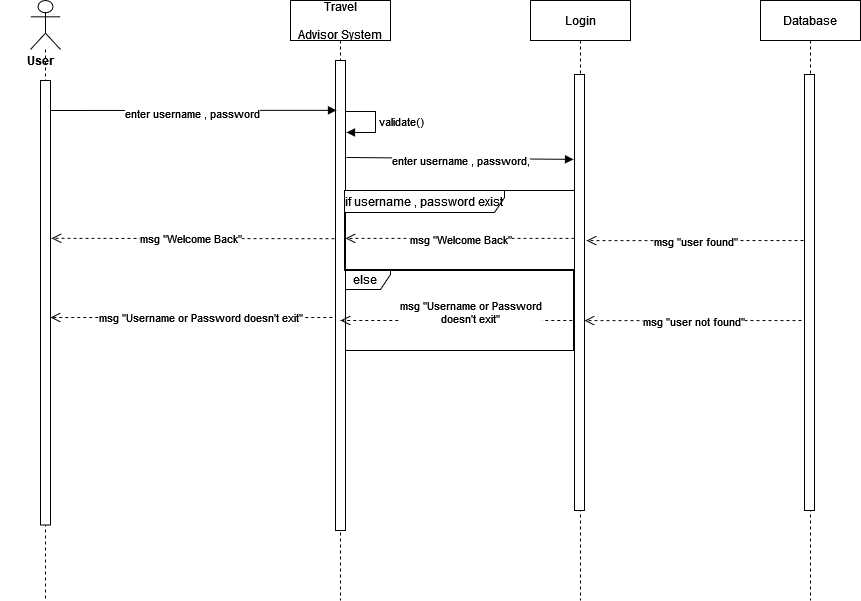

The diagram above was exported from draw.io. Its source (the exported page's mxGraphModel, read from the mxfile embedded in the PNG):
<mxGraphModel dx="1038" dy="603" grid="1" gridSize="10" guides="1" tooltips="1" connect="1" arrows="1" fold="1" page="1" pageScale="1" pageWidth="850" pageHeight="1100" math="0" shadow="0">
  <root>
    <mxCell id="0" />
    <mxCell id="1" parent="0" />
    <mxCell id="mL6shJ2-5kl1Duonyi60-28" value="Login" style="shape=umlLifeline;perimeter=lifelinePerimeter;container=1;collapsible=0;recursiveResize=0;rounded=0;shadow=0;strokeWidth=1;" parent="1" vertex="1">
      <mxGeometry x="550" y="360" width="100" height="600" as="geometry" />
    </mxCell>
    <mxCell id="mL6shJ2-5kl1Duonyi60-29" value="" style="points=[];perimeter=orthogonalPerimeter;rounded=0;shadow=0;strokeWidth=1;" parent="mL6shJ2-5kl1Duonyi60-28" vertex="1">
      <mxGeometry x="44" y="74" width="10" height="436" as="geometry" />
    </mxCell>
    <mxCell id="6TpTvOX72V87feO-6GS3-48" value="else" style="shape=umlFrame;whiteSpace=wrap;html=1;width=50;height=20;" parent="mL6shJ2-5kl1Duonyi60-28" vertex="1">
      <mxGeometry x="-190" y="269" width="233" height="81" as="geometry" />
    </mxCell>
    <mxCell id="DTjDSCZOTYcMMDMh-9BO-8" value="&lt;div&gt;msg &quot;user not found&quot;&lt;br&gt;&lt;/div&gt;" style="html=1;verticalAlign=bottom;endArrow=open;dashed=1;endSize=8;rounded=0;exitX=0;exitY=0.252;exitDx=0;exitDy=0;exitPerimeter=0;entryX=1.2;entryY=0.381;entryDx=0;entryDy=0;entryPerimeter=0;" edge="1" parent="mL6shJ2-5kl1Duonyi60-28">
      <mxGeometry x="-0.0044" y="11" relative="1" as="geometry">
        <mxPoint x="271" y="320.00199999999995" as="sourcePoint" />
        <mxPoint x="54" y="320.116" as="targetPoint" />
        <mxPoint as="offset" />
        <Array as="points" />
      </mxGeometry>
    </mxCell>
    <mxCell id="mL6shJ2-5kl1Duonyi60-37" value="Travel &#10;&#10;Advisor System" style="shape=umlLifeline;perimeter=lifelinePerimeter;container=1;collapsible=0;recursiveResize=0;rounded=0;shadow=0;strokeWidth=1;" parent="1" vertex="1">
      <mxGeometry x="310" y="360" width="100" height="600" as="geometry" />
    </mxCell>
    <mxCell id="mL6shJ2-5kl1Duonyi60-38" value="" style="points=[];perimeter=orthogonalPerimeter;rounded=0;shadow=0;strokeWidth=1;" parent="mL6shJ2-5kl1Duonyi60-37" vertex="1">
      <mxGeometry x="45" y="60" width="10" height="470" as="geometry" />
    </mxCell>
    <mxCell id="DTjDSCZOTYcMMDMh-9BO-3" value="validate()" style="edgeStyle=orthogonalEdgeStyle;html=1;align=left;spacingLeft=2;endArrow=block;rounded=0;entryX=1.1;entryY=0.378;entryDx=0;entryDy=0;entryPerimeter=0;" edge="1" parent="mL6shJ2-5kl1Duonyi60-37">
      <mxGeometry relative="1" as="geometry">
        <mxPoint x="55" y="111" as="sourcePoint" />
        <Array as="points">
          <mxPoint x="85" y="111" />
          <mxPoint x="85" y="132" />
        </Array>
        <mxPoint x="56" y="131.96000000000004" as="targetPoint" />
      </mxGeometry>
    </mxCell>
    <mxCell id="6TpTvOX72V87feO-6GS3-14" value="" style="shape=umlLifeline;participant=umlActor;perimeter=lifelinePerimeter;whiteSpace=wrap;html=1;container=1;collapsible=0;recursiveResize=0;verticalAlign=top;spacingTop=36;outlineConnect=0;size=49;" parent="1" vertex="1">
      <mxGeometry x="50" y="360" width="30" height="600" as="geometry" />
    </mxCell>
    <mxCell id="6TpTvOX72V87feO-6GS3-15" value="" style="html=1;points=[];perimeter=orthogonalPerimeter;" parent="6TpTvOX72V87feO-6GS3-14" vertex="1">
      <mxGeometry x="10" y="80" width="10" height="444.5" as="geometry" />
    </mxCell>
    <mxCell id="6TpTvOX72V87feO-6GS3-78" value="User" style="text;align=center;fontStyle=1;verticalAlign=middle;spacingLeft=3;spacingRight=3;strokeColor=none;rotatable=0;points=[[0,0.5],[1,0.5]];portConstraint=eastwest;" parent="6TpTvOX72V87feO-6GS3-14" vertex="1">
      <mxGeometry x="-30" y="47" width="80" height="26" as="geometry" />
    </mxCell>
    <mxCell id="6TpTvOX72V87feO-6GS3-59" value="&lt;br&gt;&lt;div&gt;enter username , password&lt;br&gt;&lt;/div&gt;" style="html=1;verticalAlign=bottom;endArrow=block;rounded=0;entryX=0.1;entryY=0.106;entryDx=0;entryDy=0;entryPerimeter=0;" parent="1" target="mL6shJ2-5kl1Duonyi60-38" edge="1">
      <mxGeometry x="-0.0076" y="-13" width="80" relative="1" as="geometry">
        <mxPoint x="70" y="470" as="sourcePoint" />
        <mxPoint x="350" y="466.6099999999999" as="targetPoint" />
        <mxPoint as="offset" />
        <Array as="points" />
      </mxGeometry>
    </mxCell>
    <mxCell id="6TpTvOX72V87feO-6GS3-71" value="&lt;div&gt;msg &quot;Username or Password &lt;br&gt;&lt;/div&gt;&lt;div&gt; doesn't exit&quot;&lt;/div&gt;" style="html=1;verticalAlign=bottom;endArrow=open;dashed=1;endSize=8;rounded=0;" parent="1" edge="1">
      <mxGeometry x="-0.1219" y="8" relative="1" as="geometry">
        <mxPoint x="591.75" y="680" as="sourcePoint" />
        <mxPoint x="360" y="680" as="targetPoint" />
        <mxPoint as="offset" />
      </mxGeometry>
    </mxCell>
    <mxCell id="59R-Oi5dHMt3L27SbZNi-1" value="&lt;br&gt;&lt;div&gt;enter username , password,&lt;/div&gt;" style="html=1;verticalAlign=bottom;endArrow=block;rounded=0;exitX=1.1;exitY=0.1;exitDx=0;exitDy=0;exitPerimeter=0;entryX=-0.1;entryY=0.08;entryDx=0;entryDy=0;entryPerimeter=0;" parent="1" edge="1">
      <mxGeometry x="0.0021" y="-12" width="80" relative="1" as="geometry">
        <mxPoint x="366" y="517" as="sourcePoint" />
        <mxPoint x="593" y="518.8800000000001" as="targetPoint" />
        <mxPoint as="offset" />
        <Array as="points" />
      </mxGeometry>
    </mxCell>
    <mxCell id="59R-Oi5dHMt3L27SbZNi-12" value="&lt;div&gt;msg &quot;Username or Password doesn't exit&quot;&lt;/div&gt;" style="html=1;verticalAlign=bottom;endArrow=open;dashed=1;endSize=8;rounded=0;" parent="1" edge="1">
      <mxGeometry x="-0.0648" y="10" relative="1" as="geometry">
        <mxPoint x="351.75" y="677" as="sourcePoint" />
        <mxPoint x="70" y="677" as="targetPoint" />
        <mxPoint as="offset" />
      </mxGeometry>
    </mxCell>
    <mxCell id="Sma4n5Fkve8iwrUVxyir-3" value="if username , password exist" style="shape=umlFrame;whiteSpace=wrap;html=1;width=160;height=22;" parent="1" vertex="1">
      <mxGeometry x="364" y="550" width="230" height="80" as="geometry" />
    </mxCell>
    <mxCell id="6TpTvOX72V87feO-6GS3-65" value="&lt;div&gt;msg &quot;Welcome Back&quot;&lt;/div&gt;" style="html=1;verticalAlign=bottom;endArrow=open;dashed=1;endSize=8;rounded=0;exitX=0;exitY=0.252;exitDx=0;exitDy=0;exitPerimeter=0;" parent="1" edge="1">
      <mxGeometry x="-0.0044" y="11" relative="1" as="geometry">
        <mxPoint x="594" y="597.8720000000001" as="sourcePoint" />
        <mxPoint x="365" y="597.8720000000001" as="targetPoint" />
        <mxPoint as="offset" />
        <Array as="points" />
      </mxGeometry>
    </mxCell>
    <mxCell id="bceAfx4-uszZRhogd-rZ-1" value="&lt;div&gt;msg &quot;Welcome Back&quot;&lt;/div&gt;" style="html=1;verticalAlign=bottom;endArrow=open;dashed=1;endSize=8;rounded=0;exitX=-0.1;exitY=0.277;exitDx=0;exitDy=0;exitPerimeter=0;entryX=1.1;entryY=0.247;entryDx=0;entryDy=0;entryPerimeter=0;" parent="1" edge="1">
      <mxGeometry x="0.0176" y="10" relative="1" as="geometry">
        <mxPoint x="354" y="598.19" as="sourcePoint" />
        <mxPoint x="71" y="597.7915" as="targetPoint" />
        <mxPoint as="offset" />
        <Array as="points" />
      </mxGeometry>
    </mxCell>
    <mxCell id="DTjDSCZOTYcMMDMh-9BO-4" value="Database" style="shape=umlLifeline;perimeter=lifelinePerimeter;container=1;collapsible=0;recursiveResize=0;rounded=0;shadow=0;strokeWidth=1;" vertex="1" parent="1">
      <mxGeometry x="780" y="360" width="100" height="600" as="geometry" />
    </mxCell>
    <mxCell id="DTjDSCZOTYcMMDMh-9BO-5" value="" style="points=[];perimeter=orthogonalPerimeter;rounded=0;shadow=0;strokeWidth=1;" vertex="1" parent="DTjDSCZOTYcMMDMh-9BO-4">
      <mxGeometry x="44" y="74" width="10" height="436" as="geometry" />
    </mxCell>
    <mxCell id="DTjDSCZOTYcMMDMh-9BO-7" value="&lt;div&gt;msg &quot;user found&quot;&lt;br&gt;&lt;/div&gt;" style="html=1;verticalAlign=bottom;endArrow=open;dashed=1;endSize=8;rounded=0;exitX=0;exitY=0.252;exitDx=0;exitDy=0;exitPerimeter=0;entryX=1.2;entryY=0.381;entryDx=0;entryDy=0;entryPerimeter=0;" edge="1" parent="1" target="mL6shJ2-5kl1Duonyi60-29">
      <mxGeometry x="-0.0044" y="11" relative="1" as="geometry">
        <mxPoint x="823" y="600.0020000000001" as="sourcePoint" />
        <mxPoint x="610" y="600" as="targetPoint" />
        <mxPoint as="offset" />
        <Array as="points" />
      </mxGeometry>
    </mxCell>
  </root>
</mxGraphModel>